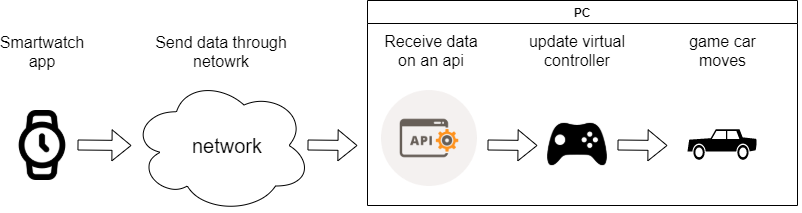

The diagram above was exported from draw.io. Its source (the exported page's mxGraphModel, read from the mxfile embedded in the PNG):
<mxGraphModel dx="1038" dy="556" grid="1" gridSize="10" guides="1" tooltips="1" connect="1" arrows="1" fold="1" page="1" pageScale="1" pageWidth="827" pageHeight="1169" math="0" shadow="0">
  <root>
    <mxCell id="0" />
    <mxCell id="1" parent="0" />
    <mxCell id="4Qs-wlOoyc4QkIsnCfVc-1" value="" style="shape=image;html=1;verticalAlign=top;verticalLabelPosition=bottom;labelBackgroundColor=#ffffff;imageAspect=0;aspect=fixed;image=https://cdn1.iconfinder.com/data/icons/feather-2/24/watch-128.png" vertex="1" parent="1">
      <mxGeometry x="40" y="330" width="70" height="70" as="geometry" />
    </mxCell>
    <mxCell id="4Qs-wlOoyc4QkIsnCfVc-3" value="" style="shape=flexArrow;endArrow=classic;html=1;" edge="1" parent="1" target="4Qs-wlOoyc4QkIsnCfVc-4">
      <mxGeometry width="50" height="50" relative="1" as="geometry">
        <mxPoint x="110" y="364.5" as="sourcePoint" />
        <mxPoint x="200" y="364.5" as="targetPoint" />
      </mxGeometry>
    </mxCell>
    <mxCell id="4Qs-wlOoyc4QkIsnCfVc-4" value="" style="ellipse;shape=cloud;whiteSpace=wrap;html=1;" vertex="1" parent="1">
      <mxGeometry x="164" y="297.5" width="180" height="135" as="geometry" />
    </mxCell>
    <mxCell id="4Qs-wlOoyc4QkIsnCfVc-6" value="&lt;font style=&quot;font-size: 20px&quot;&gt;network&lt;/font&gt;" style="text;html=1;strokeColor=none;fillColor=none;align=center;verticalAlign=middle;whiteSpace=wrap;rounded=0;" vertex="1" parent="1">
      <mxGeometry x="220" y="347.5" width="80" height="35" as="geometry" />
    </mxCell>
    <mxCell id="4Qs-wlOoyc4QkIsnCfVc-7" value="" style="shape=flexArrow;endArrow=classic;html=1;" edge="1" parent="1">
      <mxGeometry width="50" height="50" relative="1" as="geometry">
        <mxPoint x="340" y="364.5" as="sourcePoint" />
        <mxPoint x="390" y="365" as="targetPoint" />
      </mxGeometry>
    </mxCell>
    <mxCell id="4Qs-wlOoyc4QkIsnCfVc-10" value="PC" style="swimlane;" vertex="1" parent="1">
      <mxGeometry x="400" y="220" width="430" height="205" as="geometry" />
    </mxCell>
    <mxCell id="4Qs-wlOoyc4QkIsnCfVc-11" value="" style="shape=image;html=1;verticalAlign=top;verticalLabelPosition=bottom;labelBackgroundColor=#ffffff;imageAspect=0;aspect=fixed;image=https://cdn4.iconfinder.com/data/icons/web-development-5/500/api-code-window-128.png" vertex="1" parent="4Qs-wlOoyc4QkIsnCfVc-10">
      <mxGeometry x="14" y="90" width="96" height="96" as="geometry" />
    </mxCell>
    <mxCell id="4Qs-wlOoyc4QkIsnCfVc-13" value="" style="shape=image;html=1;verticalAlign=top;verticalLabelPosition=bottom;labelBackgroundColor=#ffffff;imageAspect=0;aspect=fixed;image=https://cdn4.iconfinder.com/data/icons/ionicons/512/icon-game-controller-b-128.png" vertex="1" parent="4Qs-wlOoyc4QkIsnCfVc-10">
      <mxGeometry x="176" y="110" width="68" height="68" as="geometry" />
    </mxCell>
    <mxCell id="4Qs-wlOoyc4QkIsnCfVc-15" value="" style="shape=mxgraph.signs.transportation.car_2;html=1;pointerEvents=1;fillColor=#000000;strokeColor=none;verticalLabelPosition=bottom;verticalAlign=top;align=center;" vertex="1" parent="4Qs-wlOoyc4QkIsnCfVc-10">
      <mxGeometry x="320" y="128.75" width="70" height="30.5" as="geometry" />
    </mxCell>
    <mxCell id="4Qs-wlOoyc4QkIsnCfVc-19" value="&lt;font style=&quot;font-size: 16px&quot;&gt;Receive data on an api&lt;/font&gt;" style="text;html=1;strokeColor=none;fillColor=none;align=center;verticalAlign=middle;whiteSpace=wrap;rounded=0;" vertex="1" parent="4Qs-wlOoyc4QkIsnCfVc-10">
      <mxGeometry x="13.5" y="40" width="100" height="20" as="geometry" />
    </mxCell>
    <mxCell id="4Qs-wlOoyc4QkIsnCfVc-20" value="&lt;font style=&quot;font-size: 16px&quot;&gt;update virtual controller&lt;/font&gt;" style="text;html=1;strokeColor=none;fillColor=none;align=center;verticalAlign=middle;whiteSpace=wrap;rounded=0;" vertex="1" parent="4Qs-wlOoyc4QkIsnCfVc-10">
      <mxGeometry x="160" y="35.629999999999995" width="100" height="28.75" as="geometry" />
    </mxCell>
    <mxCell id="4Qs-wlOoyc4QkIsnCfVc-21" value="&lt;font style=&quot;font-size: 16px&quot;&gt;game car moves&lt;/font&gt;" style="text;html=1;strokeColor=none;fillColor=none;align=center;verticalAlign=middle;whiteSpace=wrap;rounded=0;" vertex="1" parent="4Qs-wlOoyc4QkIsnCfVc-10">
      <mxGeometry x="307.5" y="40.010000000000005" width="95" height="20" as="geometry" />
    </mxCell>
    <mxCell id="4Qs-wlOoyc4QkIsnCfVc-12" value="" style="shape=flexArrow;endArrow=classic;html=1;" edge="1" parent="1">
      <mxGeometry width="50" height="50" relative="1" as="geometry">
        <mxPoint x="520" y="364.5" as="sourcePoint" />
        <mxPoint x="570" y="365" as="targetPoint" />
      </mxGeometry>
    </mxCell>
    <mxCell id="4Qs-wlOoyc4QkIsnCfVc-14" value="" style="shape=flexArrow;endArrow=classic;html=1;" edge="1" parent="1">
      <mxGeometry width="50" height="50" relative="1" as="geometry">
        <mxPoint x="650" y="364.5" as="sourcePoint" />
        <mxPoint x="700" y="365" as="targetPoint" />
      </mxGeometry>
    </mxCell>
    <mxCell id="4Qs-wlOoyc4QkIsnCfVc-16" value="&lt;font style=&quot;font-size: 16px&quot;&gt;Smartwatch app&lt;/font&gt;" style="text;html=1;strokeColor=none;fillColor=none;align=center;verticalAlign=middle;whiteSpace=wrap;rounded=0;" vertex="1" parent="1">
      <mxGeometry x="55" y="261.25" width="40" height="20" as="geometry" />
    </mxCell>
    <mxCell id="4Qs-wlOoyc4QkIsnCfVc-17" value="&lt;font style=&quot;font-size: 16px&quot;&gt;Send data through netowrk&lt;/font&gt;" style="text;html=1;strokeColor=none;fillColor=none;align=center;verticalAlign=middle;whiteSpace=wrap;rounded=0;" vertex="1" parent="1">
      <mxGeometry x="181" y="250" width="146" height="42.5" as="geometry" />
    </mxCell>
  </root>
</mxGraphModel>